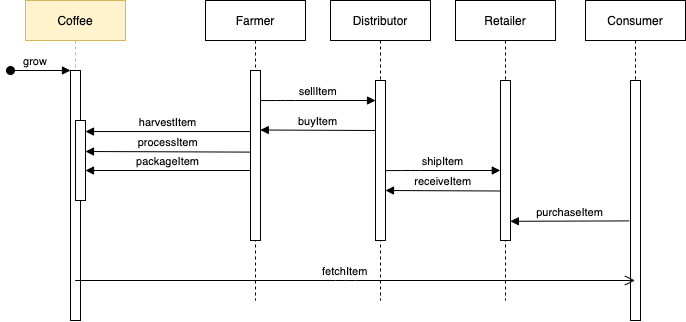

The diagram above was exported from draw.io. Its source (the exported page's mxGraphModel, read from the mxfile embedded in the PNG):
<mxGraphModel dx="1338" dy="895" grid="1" gridSize="10" guides="1" tooltips="1" connect="1" arrows="1" fold="1" page="1" pageScale="1" pageWidth="850" pageHeight="1100" background="#FFFFFF" math="0" shadow="0">
  <root>
    <mxCell id="0" />
    <mxCell id="1" parent="0" />
    <mxCell id="3nuBFxr9cyL0pnOWT2aG-1" value="Coffee" style="shape=umlLifeline;perimeter=lifelinePerimeter;container=1;collapsible=0;recursiveResize=0;rounded=0;shadow=0;strokeWidth=1;fillColor=#fff2cc;strokeColor=#d6b656;" parent="1" vertex="1">
      <mxGeometry x="120" y="80" width="100" height="320" as="geometry" />
    </mxCell>
    <mxCell id="3nuBFxr9cyL0pnOWT2aG-2" value="" style="points=[];perimeter=orthogonalPerimeter;rounded=0;shadow=0;strokeWidth=1;" parent="3nuBFxr9cyL0pnOWT2aG-1" vertex="1">
      <mxGeometry x="45" y="70" width="10" height="250" as="geometry" />
    </mxCell>
    <mxCell id="3nuBFxr9cyL0pnOWT2aG-3" value="grow" style="verticalAlign=bottom;startArrow=oval;endArrow=block;startSize=8;shadow=0;strokeWidth=1;" parent="3nuBFxr9cyL0pnOWT2aG-1" target="3nuBFxr9cyL0pnOWT2aG-2" edge="1">
      <mxGeometry x="-0.1667" relative="1" as="geometry">
        <mxPoint x="-15" y="70" as="sourcePoint" />
        <mxPoint as="offset" />
      </mxGeometry>
    </mxCell>
    <mxCell id="3nuBFxr9cyL0pnOWT2aG-4" value="" style="points=[];perimeter=orthogonalPerimeter;rounded=0;shadow=0;strokeWidth=1;" parent="3nuBFxr9cyL0pnOWT2aG-1" vertex="1">
      <mxGeometry x="50" y="120" width="10" height="80" as="geometry" />
    </mxCell>
    <mxCell id="3nuBFxr9cyL0pnOWT2aG-5" value="Farmer" style="shape=umlLifeline;perimeter=lifelinePerimeter;container=1;collapsible=0;recursiveResize=0;rounded=0;shadow=0;strokeWidth=1;" parent="1" vertex="1">
      <mxGeometry x="300" y="80" width="100" height="300" as="geometry" />
    </mxCell>
    <mxCell id="3nuBFxr9cyL0pnOWT2aG-6" value="" style="points=[];perimeter=orthogonalPerimeter;rounded=0;shadow=0;strokeWidth=1;" parent="3nuBFxr9cyL0pnOWT2aG-5" vertex="1">
      <mxGeometry x="45" y="70" width="10" height="170" as="geometry" />
    </mxCell>
    <mxCell id="3nuBFxr9cyL0pnOWT2aG-9" value="harvestItem" style="verticalAlign=bottom;endArrow=block;shadow=0;strokeWidth=1;entryX=1;entryY=0.138;entryDx=0;entryDy=0;entryPerimeter=0;" parent="1" source="3nuBFxr9cyL0pnOWT2aG-6" target="3nuBFxr9cyL0pnOWT2aG-4" edge="1">
      <mxGeometry relative="1" as="geometry">
        <mxPoint x="240" y="200" as="sourcePoint" />
        <mxPoint x="250" y="210" as="targetPoint" />
      </mxGeometry>
    </mxCell>
    <mxCell id="nzvVAzdQfFPy9ReeNH0r-1" value="Retailer" style="shape=umlLifeline;perimeter=lifelinePerimeter;container=1;collapsible=0;recursiveResize=0;rounded=0;shadow=0;strokeWidth=1;" vertex="1" parent="1">
      <mxGeometry x="550" y="80" width="100" height="300" as="geometry" />
    </mxCell>
    <mxCell id="nzvVAzdQfFPy9ReeNH0r-2" value="" style="points=[];perimeter=orthogonalPerimeter;rounded=0;shadow=0;strokeWidth=1;" vertex="1" parent="nzvVAzdQfFPy9ReeNH0r-1">
      <mxGeometry x="45" y="80" width="10" height="160" as="geometry" />
    </mxCell>
    <mxCell id="nzvVAzdQfFPy9ReeNH0r-3" value="Distributor" style="shape=umlLifeline;perimeter=lifelinePerimeter;container=1;collapsible=0;recursiveResize=0;rounded=0;shadow=0;strokeWidth=1;" vertex="1" parent="1">
      <mxGeometry x="425" y="80" width="100" height="300" as="geometry" />
    </mxCell>
    <mxCell id="nzvVAzdQfFPy9ReeNH0r-4" value="" style="points=[];perimeter=orthogonalPerimeter;rounded=0;shadow=0;strokeWidth=1;" vertex="1" parent="nzvVAzdQfFPy9ReeNH0r-3">
      <mxGeometry x="45" y="80" width="10" height="160" as="geometry" />
    </mxCell>
    <mxCell id="nzvVAzdQfFPy9ReeNH0r-5" value="Consumer" style="shape=umlLifeline;perimeter=lifelinePerimeter;container=1;collapsible=0;recursiveResize=0;rounded=0;shadow=0;strokeWidth=1;" vertex="1" parent="1">
      <mxGeometry x="680" y="80" width="100" height="320" as="geometry" />
    </mxCell>
    <mxCell id="nzvVAzdQfFPy9ReeNH0r-6" value="" style="points=[];perimeter=orthogonalPerimeter;rounded=0;shadow=0;strokeWidth=1;" vertex="1" parent="nzvVAzdQfFPy9ReeNH0r-5">
      <mxGeometry x="45" y="80" width="10" height="240" as="geometry" />
    </mxCell>
    <mxCell id="nzvVAzdQfFPy9ReeNH0r-7" value="processItem" style="verticalAlign=bottom;endArrow=block;shadow=0;strokeWidth=1;exitX=0.009;exitY=0.48;exitDx=0;exitDy=0;exitPerimeter=0;" edge="1" parent="1" source="3nuBFxr9cyL0pnOWT2aG-6">
      <mxGeometry relative="1" as="geometry">
        <mxPoint x="340" y="231" as="sourcePoint" />
        <mxPoint x="180" y="231" as="targetPoint" />
      </mxGeometry>
    </mxCell>
    <mxCell id="nzvVAzdQfFPy9ReeNH0r-8" value="packageItem" style="verticalAlign=bottom;endArrow=block;shadow=0;strokeWidth=1;" edge="1" parent="1" source="3nuBFxr9cyL0pnOWT2aG-6">
      <mxGeometry relative="1" as="geometry">
        <mxPoint x="330" y="250" as="sourcePoint" />
        <mxPoint x="180" y="250" as="targetPoint" />
      </mxGeometry>
    </mxCell>
    <mxCell id="nzvVAzdQfFPy9ReeNH0r-9" value="sellItem" style="verticalAlign=bottom;endArrow=block;shadow=0;strokeWidth=1;exitX=1.018;exitY=0.177;exitDx=0;exitDy=0;exitPerimeter=0;" edge="1" parent="1" source="3nuBFxr9cyL0pnOWT2aG-6">
      <mxGeometry relative="1" as="geometry">
        <mxPoint x="370" y="180" as="sourcePoint" />
        <mxPoint x="470" y="180" as="targetPoint" />
        <Array as="points">
          <mxPoint x="380" y="180" />
        </Array>
      </mxGeometry>
    </mxCell>
    <mxCell id="3nuBFxr9cyL0pnOWT2aG-7" value="fetchItem" style="verticalAlign=bottom;endArrow=open;endSize=8;shadow=0;strokeWidth=1;" parent="1" source="3nuBFxr9cyL0pnOWT2aG-1" target="nzvVAzdQfFPy9ReeNH0r-5" edge="1">
      <mxGeometry x="-0.0354" relative="1" as="geometry">
        <mxPoint x="275" y="236" as="targetPoint" />
        <Array as="points">
          <mxPoint x="440" y="360" />
        </Array>
        <mxPoint as="offset" />
      </mxGeometry>
    </mxCell>
    <mxCell id="nzvVAzdQfFPy9ReeNH0r-10" value="buyItem" style="verticalAlign=bottom;endArrow=block;shadow=0;strokeWidth=1;entryX=0.98;entryY=0.35;entryDx=0;entryDy=0;entryPerimeter=0;" edge="1" parent="1" target="3nuBFxr9cyL0pnOWT2aG-6">
      <mxGeometry relative="1" as="geometry">
        <mxPoint x="470" y="210" as="sourcePoint" />
        <mxPoint x="360" y="210" as="targetPoint" />
      </mxGeometry>
    </mxCell>
    <mxCell id="nzvVAzdQfFPy9ReeNH0r-11" value="receiveItem" style="verticalAlign=bottom;endArrow=block;shadow=0;strokeWidth=1;entryX=0.98;entryY=0.35;entryDx=0;entryDy=0;entryPerimeter=0;" edge="1" parent="1">
      <mxGeometry relative="1" as="geometry">
        <mxPoint x="595.2" y="270.5" as="sourcePoint" />
        <mxPoint x="479.99999999999994" y="270" as="targetPoint" />
      </mxGeometry>
    </mxCell>
    <mxCell id="nzvVAzdQfFPy9ReeNH0r-12" value="shipItem" style="verticalAlign=bottom;endArrow=block;shadow=0;strokeWidth=1;exitX=1.018;exitY=0.177;exitDx=0;exitDy=0;exitPerimeter=0;" edge="1" parent="1">
      <mxGeometry relative="1" as="geometry">
        <mxPoint x="480.00000000000006" y="250.09000000000003" as="sourcePoint" />
        <mxPoint x="594.8199999999999" y="250" as="targetPoint" />
        <Array as="points">
          <mxPoint x="504.82" y="250" />
        </Array>
      </mxGeometry>
    </mxCell>
    <mxCell id="nzvVAzdQfFPy9ReeNH0r-13" value="purchaseItem" style="verticalAlign=bottom;endArrow=block;shadow=0;strokeWidth=1;entryX=0.986;entryY=0.88;entryDx=0;entryDy=0;entryPerimeter=0;exitX=-0.129;exitY=0.585;exitDx=0;exitDy=0;exitPerimeter=0;" edge="1" parent="1" source="nzvVAzdQfFPy9ReeNH0r-6" target="nzvVAzdQfFPy9ReeNH0r-2">
      <mxGeometry relative="1" as="geometry">
        <mxPoint x="725.2" y="300.5" as="sourcePoint" />
        <mxPoint x="610" y="300" as="targetPoint" />
      </mxGeometry>
    </mxCell>
  </root>
</mxGraphModel>